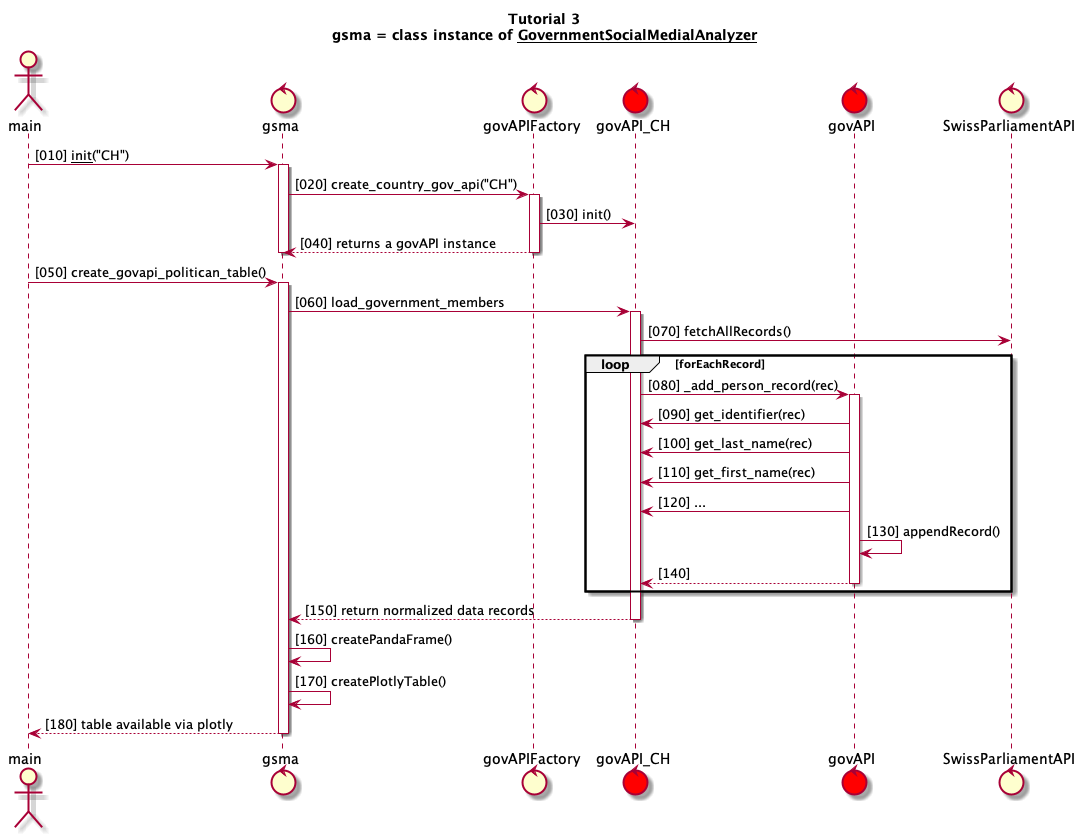

The diagram above was rendered by PlantUML. Its source (embedded in the PNG):
@startuml
title
  Tutorial 3
  gsma = class instance of __GovernmentSocialMedialAnalyzer__
end title
actor main
control gsma
control govAPIFactory
control govAPI_CH #red
control govAPI #red
control SwissParliamentAPI

autonumber 10 10 "[000]"
main -> gsma: __init__("CH")
activate gsma
    gsma -> govAPIFactory: create_country_gov_api("CH")
    activate govAPIFactory
        govAPIFactory -> govAPI_CH: init()
        govAPIFactory --> gsma: returns a govAPI instance
    deactivate govAPIFactory
deactivate gsma
main -> gsma: create_govapi_politican_table()
activate gsma
    gsma -> govAPI_CH: load_government_members
    activate govAPI_CH
        govAPI_CH -> SwissParliamentAPI: fetchAllRecords()
        loop forEachRecord
            govAPI_CH -> govAPI: _add_person_record(rec)
            activate govAPI
            govAPI -> govAPI_CH: get_identifier(rec)
            govAPI -> govAPI_CH: get_last_name(rec)
            govAPI -> govAPI_CH: get_first_name(rec)
            govAPI -> govAPI_CH: ...
            govAPI -> govAPI: appendRecord()
            govAPI --> govAPI_CH
            deactivate govAPI
        end
        govAPI_CH --> gsma: return normalized data records
    deactivate govAPI_CH
        gsma -> gsma: createPandaFrame()
        gsma -> gsma: createPlotlyTable()
        gsma --> main: table available via plotly

deactivate gsma







@enduml